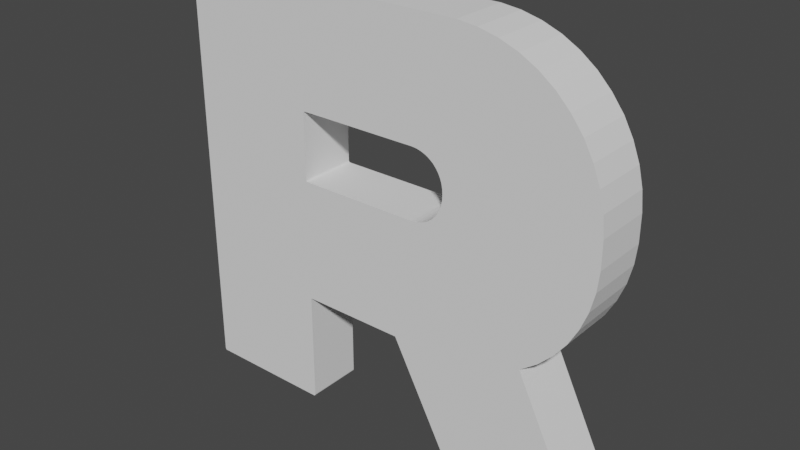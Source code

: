 # Source: RocketLogo.blend  (saved by Blender 3.6.13; exported with 4.5.12 LTS)
import bpy
from mathutils import Matrix  # noqa: F401  (used for matrix-valued properties, if any)

bpy.ops.wm.read_factory_settings(use_empty=True)
scene = bpy.context.scene
scene.name = 'Scene'

# ---- collections
col_collection = bpy.data.collections.new('Collection'); scene.collection.children.link(col_collection)

# ---- world
world_world = bpy.data.worlds.new('World'); scene.world = world_world
world_world.use_nodes = True; world_world.node_tree.nodes.clear()
_N = world_world.node_tree.nodes; _L = world_world.node_tree.links
n0 = _N.new('ShaderNodeOutputWorld'); n0.name = 'World Output'; n0.location = (300, 300)
n1 = _N.new('ShaderNodeBackground'); n1.name = 'Background'; n1.location = (10, 300)
n1.inputs[0].default_value = (0.05088, 0.05088, 0.05088, 1.0)
_L.new(n1.outputs[0], n0.inputs[0])
n0.is_active_output = True
world_world.color = (0.05088, 0.05088, 0.05088)
world_world.use_sun_shadow = False
world_world.sun_shadow_jitter_overblur = 0.0

# ---- meshes
me_cube = bpy.data.meshes.new('Cube')
me_cube.from_pydata([(9.377, -1.0, -7.406), (9.377, 1.0, -7.406), (7.254, 1.0, -3.415), (11.91, 1.0, -2.615), (11.91, -1.0, -2.615), (7.254, -1.0, -3.415), (14.19, -1.0, -7.406), (14.23, -1.0, -7.344), (14.22, -1.0, -7.401), (14.23, -1.0, -7.388), (14.24, -1.0, -7.368), (14.23, 1.0, -7.344), (14.19, 1.0, -7.406), (14.24, 1.0, -7.368), (14.23, 1.0, -7.388), (14.22, 1.0, -7.401), (14.22, -1.0, 2.384), (14.15, -1.0, 3.068), (13.99, -1.0, 3.737), (13.74, -1.0, 4.379), (13.41, -1.0, 4.981), (12.99, -1.0, 5.531), (12.51, -1.0, 6.018), (11.96, -1.0, 6.431), (11.36, -1.0, 6.764), (10.71, -1.0, 7.011), (10.04, -1.0, 7.172), (9.36, -1.0, 7.248), (9.36, 1.0, 7.248), (10.04, 1.0, 7.172), (10.71, 1.0, 7.011), (11.36, 1.0, 6.764), (11.96, 1.0, 6.431), (12.51, 1.0, 6.018), (12.99, 1.0, 5.531), (13.41, 1.0, 4.981), (13.74, 1.0, 4.379), (13.99, 1.0, 3.737), (14.15, 1.0, 3.068), (14.22, 1.0, 2.384), (14.22, 1.0, 1.457), (14.15, 1.0, 0.7734), (13.99, 1.0, 0.1044), (13.74, 1.0, -0.5376), (13.41, 1.0, -1.14), (12.99, 1.0, -1.69), (12.51, 1.0, -2.177), (11.96, 1.0, -2.59), (11.96, -1.0, -2.59), (12.51, -1.0, -2.177), (12.99, -1.0, -1.69), (13.41, -1.0, -1.14), (13.74, -1.0, -0.5376), (13.99, -1.0, 0.1044), (14.15, -1.0, 0.7734), (14.22, -1.0, 1.457), (9.008, -1.0, 1.899), (8.981, -1.0, 1.744), (8.934, -1.0, 1.594), (8.868, -1.0, 1.452), (8.783, -1.0, 1.32), (8.68, -1.0, 1.201), (8.622, -1.0, 1.148), (8.497, -1.0, 1.053), (8.359, -1.0, 0.9774), (8.212, -1.0, 0.9209), (8.06, -1.0, 0.8842), (7.904, -1.0, 0.8668), (9.016, -1.0, 2.056), (7.904, -1.0, 3.245), (8.06, -1.0, 3.228), (8.212, -1.0, 3.191), (8.359, -1.0, 3.134), (8.497, -1.0, 3.058), (8.622, -1.0, 2.964), (8.68, -1.0, 2.911), (8.783, -1.0, 2.792), (8.868, -1.0, 2.66), (8.934, -1.0, 2.518), (8.981, -1.0, 2.368), (9.008, -1.0, 2.213), (9.008, 1.0, 2.213), (8.981, 1.0, 2.368), (8.934, 1.0, 2.518), (8.868, 1.0, 2.66), (8.783, 1.0, 2.792), (8.68, 1.0, 2.911), (8.622, 1.0, 2.964), (8.497, 1.0, 3.058), (8.359, 1.0, 3.134), (8.212, 1.0, 3.191), (8.06, 1.0, 3.228), (7.904, 1.0, 3.245), (9.016, 1.0, 2.056), (7.904, 1.0, 0.8668), (8.06, 1.0, 0.8842), (8.212, 1.0, 0.9209), (8.359, 1.0, 0.9774), (8.497, 1.0, 1.053), (8.622, 1.0, 1.148), (8.68, 1.0, 1.201), (8.783, 1.0, 1.32), (8.868, 1.0, 1.452), (8.934, 1.0, 1.594), (8.981, 1.0, 1.744), (9.008, 1.0, 1.899), (-1.0, -1.0, -7.317), (-0.9308, -1.0, -7.387), (-0.9953, -1.0, -7.344), (-0.9805, -1.0, -7.367), (-0.9576, -1.0, -7.382), (-0.9308, -1.0, 7.257), (-1.0, -1.0, 7.187), (-0.9576, -1.0, 7.252), (-0.9805, -1.0, 7.237), (-0.9953, -1.0, 7.214), (-0.9308, 1.0, -7.387), (-1.0, 1.0, -7.317), (-0.9576, 1.0, -7.382), (-0.9805, 1.0, -7.367), (-0.9953, 1.0, -7.344), (-1.0, 1.0, 7.187), (-0.9308, 1.0, 7.257), (-0.9953, 1.0, 7.214), (-0.9805, 1.0, 7.237), (-0.9576, 1.0, 7.252), (3.534, -1.0, -7.387), (3.603, -1.0, -7.317), (3.56, -1.0, -7.382), (3.583, -1.0, -7.367), (3.598, -1.0, -7.344), (3.603, 1.0, -7.317), (3.534, 1.0, -7.387), (3.598, 1.0, -7.344), (3.583, 1.0, -7.367), (3.56, 1.0, -7.382), (3.672, 1.0, 3.247), (3.603, 1.0, 3.178), (3.645, 1.0, 3.242), (3.622, 1.0, 3.227), (3.608, 1.0, 3.205), (3.603, 1.0, 0.9341), (3.672, 1.0, 0.8649), (3.608, 1.0, 0.9073), (3.622, 1.0, 0.8844), (3.645, 1.0, 0.8696), (3.603, -1.0, 3.178), (3.672, -1.0, 3.247), (3.608, -1.0, 3.205), (3.622, -1.0, 3.227), (3.645, -1.0, 3.242), (3.672, -1.0, 0.8649), (3.603, -1.0, 0.9341), (3.645, -1.0, 0.8696), (3.622, -1.0, 0.8844), (3.608, -1.0, 0.9073), (3.672, 1.0, -3.415), (3.603, 1.0, -3.484), (3.645, 1.0, -3.42), (3.622, 1.0, -3.435), (3.608, 1.0, -3.457), (3.603, -1.0, -3.484), (3.672, -1.0, -3.415), (3.608, -1.0, -3.457), (3.622, -1.0, -3.435), (3.645, -1.0, -3.42)], [], [(11, 3, 4, 7), (1, 12, 6, 0), (6, 12, 15, 8), (8, 15, 14, 9), (9, 14, 13, 10), (10, 13, 11, 7), (131, 157, 161, 127), (67, 94, 142, 151), (146, 152, 141, 137), (116, 132, 126, 107), (111, 27, 28, 122), (92, 69, 147, 136), (103, 58, 57, 104), (102, 59, 58, 103), (88, 73, 72, 89), (21, 20, 35, 34), (100, 61, 60, 101), (3, 47, 48, 4), (54, 53, 42, 41), (91, 70, 69, 92), (81, 93, 68, 80), (104, 57, 56, 105), (90, 71, 70, 91), (25, 24, 31, 30), (20, 19, 36, 35), (49, 48, 47, 46), (22, 21, 34, 33), (23, 22, 33, 32), (24, 23, 32, 31), (53, 52, 43, 42), (26, 25, 30, 29), (94, 67, 66, 95), (55, 54, 41, 40), (95, 66, 65, 96), (96, 65, 64, 97), (101, 60, 59, 102), (51, 50, 45, 44), (74, 87, 86, 75), (50, 49, 46, 45), (98, 63, 62, 99), (97, 64, 63, 98), (89, 72, 71, 90), (18, 17, 38, 37), (105, 56, 68, 93), (27, 26, 29, 28), (81, 80, 79, 82), (82, 79, 78, 83), (83, 78, 77, 84), (84, 77, 76, 85), (85, 76, 75, 86), (61, 100, 99, 62), (87, 74, 73, 88), (52, 51, 44, 43), (19, 18, 37, 36), (156, 2, 5, 162), (17, 16, 39, 38), (116, 107, 110, 118), (118, 110, 109, 119), (119, 109, 108, 120), (120, 108, 106, 117), (111, 122, 125, 113), (113, 125, 124, 114), (114, 124, 123, 115), (115, 123, 121, 112), (126, 132, 135, 128), (128, 135, 134, 129), (129, 134, 133, 130), (130, 133, 131, 127), (156, 162, 165, 158), (158, 165, 164, 159), (159, 164, 163, 160), (160, 163, 161, 157), (141, 152, 155, 143), (143, 155, 154, 144), (144, 154, 153, 145), (145, 153, 151, 142), (146, 137, 140, 148), (148, 140, 139, 149), (149, 139, 138, 150), (150, 138, 136, 147), (106, 112, 121, 117), (0, 5, 2, 1), (39, 16, 55, 40), (66, 67, 151, 162, 5, 0, 6, 8, 9, 10, 7, 4, 48, 49, 50, 51, 52, 53, 54, 55, 16, 17, 18, 19, 20, 21, 22, 23, 24, 25, 26, 27, 111, 147, 69, 70, 71, 72, 73, 74, 75, 76, 77, 78, 79, 80, 68, 56, 57, 58, 59, 60, 61, 62, 63, 64, 65), (148, 149, 150, 147, 111, 113, 114, 115, 112, 106, 108, 109, 110, 107, 126, 128, 129, 130, 127, 161, 163, 164, 165, 162, 151, 153, 154, 155, 152, 146), (2, 156, 142, 94, 95, 96, 97, 98, 99, 100, 101, 102, 103, 104, 105, 93, 81, 82, 83, 84, 85, 86, 87, 88, 89, 90, 91, 92, 136, 122, 28, 29, 30, 31, 32, 33, 34, 35, 36, 37, 38, 39, 40, 41, 42, 43, 44, 45, 46, 47, 3, 11, 13, 14, 15, 12, 1), (138, 139, 140, 137, 141, 143, 144, 145, 142, 156, 158, 159, 160, 157, 131, 133, 134, 135, 132, 116, 118, 119, 120, 117, 121, 123, 124, 125, 122, 136)])
_uv = me_cube.uv_layers.new(name='UVMap')
_uv.uv.foreach_set('vector', [0.3757, 0.5, 0.4329, 0.5, 0.431, 0.75, 0.3757, 0.75, 0.125, 0.5, 0.3715, 0.5, 0.3715, 0.75, 0.125, 0.75, 0.3715, 0.75, 0.3715, 0.5, 0.3727, 0.5, 0.3727, 0.75, 0.3727, 0.75, 0.3727, 0.5, 0.375, 0.5, 0.375, 0.75, 0.375, 0.75, 0.375, 0.5, 0.3755, 0.5, 0.3755, 0.75, 0.3755, 0.75, 0.3755, 0.5, 0.3757, 0.5, 0.3757, 0.75, 0.376, 0.5, 0.4319, 0.5, 0.4319, 0.75, 0.376, 0.75, 0.4958, 0.75, 0.4958, 0.5, 0.4958, 0.5, 0.4958, 0.75, 0.5767, 0.75, 0.4982, 0.75, 0.4982, 0.5, 0.5767, 0.5, 0.1288, 0.5, 0.3712, 0.5, 0.3712, 0.75, 0.1288, 0.75, 0.8712, 0.75, 0.625, 0.75, 0.625, 0.5, 0.8712, 0.5, 0.5791, 0.5, 0.5791, 0.75, 0.5791, 0.75, 0.5791, 0.5, 0.5213, 0.5, 0.5213, 0.75, 0.5266, 0.75, 0.5266, 0.5, 0.5163, 0.5, 0.5163, 0.75, 0.5213, 0.75, 0.5213, 0.5, 0.5791, 0.5, 0.5791, 0.75, 0.5791, 0.75, 0.5791, 0.5, 0.5943, 0.75, 0.5843, 0.75, 0.5843, 0.5, 0.5943, 0.5, 0.4958, 0.5, 0.4958, 0.75, 0.5117, 0.75, 0.5117, 0.5, 0.4329, 0.5, 0.4377, 0.5, 0.4377, 0.75, 0.4375, 0.75, 0.5083, 0.75, 0.4962, 0.75, 0.4962, 0.5, 0.5083, 0.5, 0.5791, 0.5, 0.5791, 0.75, 0.5791, 0.75, 0.5791, 0.5, 0.5429, 0.5, 0.5375, 0.5, 0.5375, 0.75, 0.5429, 0.75, 0.5266, 0.5, 0.5266, 0.75, 0.532, 0.75, 0.532, 0.5, 0.5791, 0.5, 0.5791, 0.75, 0.5791, 0.75, 0.5791, 0.5, 0.6237, 0.75, 0.6223, 0.75, 0.6223, 0.5, 0.6237, 0.5, 0.5843, 0.75, 0.5734, 0.75, 0.5734, 0.5, 0.5843, 0.5, 0.4402, 0.75, 0.4377, 0.75, 0.4377, 0.5, 0.4402, 0.5, 0.618, 0.75, 0.5943, 0.75, 0.5943, 0.5, 0.618, 0.5, 0.6204, 0.75, 0.618, 0.75, 0.618, 0.5, 0.6204, 0.5, 0.6223, 0.75, 0.6204, 0.75, 0.6204, 0.5, 0.6223, 0.5, 0.4962, 0.75, 0.4847, 0.75, 0.4847, 0.5, 0.4962, 0.5, 0.6246, 0.75, 0.6237, 0.75, 0.6237, 0.5, 0.6246, 0.5, 0.4958, 0.5, 0.4958, 0.75, 0.4958, 0.75, 0.4958, 0.5, 0.5206, 0.75, 0.5083, 0.75, 0.5083, 0.5, 0.5206, 0.5, 0.4958, 0.5, 0.4958, 0.75, 0.4958, 0.75, 0.4958, 0.5, 0.4958, 0.5, 0.4958, 0.75, 0.4958, 0.75, 0.4958, 0.5, 0.5117, 0.5, 0.5117, 0.75, 0.5163, 0.75, 0.5163, 0.5, 0.4738, 0.75, 0.4638, 0.75, 0.4638, 0.5, 0.4738, 0.5, 0.5791, 0.75, 0.5791, 0.5, 0.5791, 0.5, 0.5791, 0.75, 0.4638, 0.75, 0.4402, 0.75, 0.4402, 0.5, 0.4638, 0.5, 0.4958, 0.5, 0.4958, 0.75, 0.4958, 0.75, 0.4958, 0.5, 0.4958, 0.5, 0.4958, 0.75, 0.4958, 0.75, 0.4958, 0.5, 0.5791, 0.5, 0.5791, 0.75, 0.5791, 0.75, 0.5791, 0.5, 0.5617, 0.75, 0.5496, 0.75, 0.5496, 0.5, 0.5617, 0.5, 0.532, 0.5, 0.532, 0.75, 0.5375, 0.75, 0.5375, 0.5, 0.625, 0.75, 0.6246, 0.75, 0.6246, 0.5, 0.625, 0.5, 0.5429, 0.5, 0.5429, 0.75, 0.5484, 0.75, 0.5484, 0.5, 0.5484, 0.5, 0.5484, 0.75, 0.5536, 0.75, 0.5536, 0.5, 0.5536, 0.5, 0.5536, 0.75, 0.5586, 0.75, 0.5586, 0.5, 0.5586, 0.5, 0.5586, 0.75, 0.5632, 0.75, 0.5632, 0.5, 0.5632, 0.5, 0.5632, 0.75, 0.5791, 0.75, 0.5791, 0.5, 0.4958, 0.75, 0.4958, 0.5, 0.4958, 0.5, 0.4958, 0.75, 0.5791, 0.5, 0.5791, 0.75, 0.5791, 0.75, 0.5791, 0.5, 0.4847, 0.75, 0.4738, 0.75, 0.4738, 0.5, 0.4847, 0.5, 0.5734, 0.75, 0.5617, 0.75, 0.5617, 0.5, 0.5734, 0.5, 0.4329, 0.5, 0.4323, 0.25, 0.4323, 0.0, 0.4329, 0.75, 0.5496, 0.75, 0.5373, 0.75, 0.5373, 0.5, 0.5496, 0.5, 0.1288, 0.5, 0.1288, 0.75, 0.1273, 0.75, 0.1273, 0.5, 0.1273, 0.5, 0.1273, 0.75, 0.125, 0.75, 0.125, 0.5, 0.375, 0.25, 0.375, 0.0, 0.3756, 0.0, 0.3756, 0.25, 0.3756, 0.25, 0.3756, 0.0, 0.376, 0.0, 0.376, 0.25, 0.8712, 0.75, 0.8712, 0.5, 0.8727, 0.5, 0.8727, 0.75, 0.8727, 0.75, 0.8727, 0.5, 0.875, 0.5, 0.875, 0.75, 0.625, 0.0, 0.625, 0.25, 0.6245, 0.25, 0.6245, 0.0, 0.6245, 0.0, 0.6245, 0.25, 0.6242, 0.25, 0.6242, 0.0, 0.3712, 0.75, 0.3712, 0.5, 0.3727, 0.5, 0.3727, 0.75, 0.3727, 0.75, 0.3727, 0.5, 0.375, 0.5, 0.375, 0.75, 0.375, 0.75, 0.375, 0.5, 0.3756, 0.5, 0.3756, 0.75, 0.3756, 0.75, 0.3756, 0.5, 0.376, 0.5, 0.376, 0.75, 0.4329, 0.5, 0.4329, 0.75, 0.4329, 0.75, 0.4329, 0.5, 0.4329, 0.5, 0.4329, 0.75, 0.4329, 0.75, 0.4329, 0.5, 0.4329, 0.5, 0.4329, 0.75, 0.4323, 0.75, 0.4323, 0.5, 0.4323, 0.5, 0.4323, 0.75, 0.4319, 0.75, 0.4319, 0.5, 0.4982, 0.5, 0.4982, 0.75, 0.4973, 0.75, 0.4973, 0.5, 0.4973, 0.5, 0.4973, 0.75, 0.4958, 0.75, 0.4958, 0.5, 0.4958, 0.5, 0.4958, 0.75, 0.4958, 0.75, 0.4958, 0.5, 0.4958, 0.5, 0.4958, 0.75, 0.4958, 0.75, 0.4958, 0.5, 0.5767, 0.75, 0.5767, 0.5, 0.5776, 0.5, 0.5776, 0.75, 0.5776, 0.75, 0.5776, 0.5, 0.5791, 0.5, 0.5791, 0.75, 0.5791, 0.75, 0.5791, 0.5, 0.5791, 0.5, 0.5791, 0.75, 0.5791, 0.75, 0.5791, 0.5, 0.5791, 0.5, 0.5791, 0.75, 0.376, 0.0, 0.6242, 0.0, 0.6242, 0.25, 0.376, 0.25, 0.375, 0.0, 0.4323, 0.0, 0.4323, 0.25, 0.375, 0.25, 0.5373, 0.5, 0.5373, 0.75, 0.5206, 0.75, 0.5206, 0.5, 0.4958, 0.75, 0.4958, 0.75, 0.4958, 0.75, 0.4329, 0.75, 0.4329, 0.75, 0.375, 0.0, 0.3715, 0.75, 0.3727, 0.75, 0.375, 0.75, 0.3755, 0.75, 0.3757, 0.75, 0.431, 0.75, 0.4377, 0.75, 0.4402, 0.75, 0.4638, 0.75, 0.4738, 0.75, 0.4847, 0.75, 0.4962, 0.75, 0.5083, 0.75, 0.5206, 0.75, 0.5373, 0.75, 0.5496, 0.75, 0.5617, 0.75, 0.5734, 0.75, 0.5843, 0.75, 0.5943, 0.75, 0.618, 0.75, 0.6204, 0.75, 0.6223, 0.75, 0.6237, 0.75, 0.6246, 0.75, 0.625, 0.75, 0.8712, 0.75, 0.5791, 0.75, 0.5791, 0.75, 0.5791, 0.75, 0.5791, 0.75, 0.5791, 0.75, 0.5791, 0.75, 0.5791, 0.75, 0.5791, 0.75, 0.5632, 0.75, 0.5586, 0.75, 0.5536, 0.75, 0.5484, 0.75, 0.5429, 0.75, 0.5375, 0.75, 0.532, 0.75, 0.5266, 0.75, 0.5213, 0.75, 0.5163, 0.75, 0.5117, 0.75, 0.4958, 0.75, 0.4958, 0.75, 0.4958, 0.75, 0.4958, 0.75, 0.4958, 0.75, 0.5776, 0.75, 0.5791, 0.75, 0.5791, 0.75, 0.5791, 0.75, 0.8712, 0.75, 0.8727, 0.75, 0.875, 0.75, 0.6245, 0.0, 0.6242, 0.0, 0.376, 0.0, 0.3756, 0.0, 0.375, 0.0, 0.1273, 0.75, 0.1288, 0.75, 0.3712, 0.75, 0.3727, 0.75, 0.375, 0.75, 0.3756, 0.75, 0.376, 0.75, 0.4319, 0.75, 0.4323, 0.75, 0.4329, 0.75, 0.4329, 0.75, 0.4329, 0.75, 0.4958, 0.75, 0.4958, 0.75, 0.4958, 0.75, 0.4973, 0.75, 0.4982, 0.75, 0.5767, 0.75, 0.4323, 0.25, 0.4329, 0.5, 0.4958, 0.5, 0.4958, 0.5, 0.4958, 0.5, 0.4958, 0.5, 0.4958, 0.5, 0.4958, 0.5, 0.4958, 0.5, 0.4958, 0.5, 0.5117, 0.5, 0.5163, 0.5, 0.5213, 0.5, 0.5266, 0.5, 0.532, 0.5, 0.5375, 0.5, 0.5429, 0.5, 0.5484, 0.5, 0.5536, 0.5, 0.5586, 0.5, 0.5632, 0.5, 0.5791, 0.5, 0.5791, 0.5, 0.5791, 0.5, 0.5791, 0.5, 0.5791, 0.5, 0.5791, 0.5, 0.5791, 0.5, 0.5791, 0.5, 0.8712, 0.5, 0.625, 0.5, 0.6246, 0.5, 0.6237, 0.5, 0.6223, 0.5, 0.6204, 0.5, 0.618, 0.5, 0.5943, 0.5, 0.5843, 0.5, 0.5734, 0.5, 0.5617, 0.5, 0.5496, 0.5, 0.5373, 0.5, 0.5206, 0.5, 0.5083, 0.5, 0.4962, 0.5, 0.4847, 0.5, 0.4738, 0.5, 0.4638, 0.5, 0.4402, 0.5, 0.4377, 0.5, 0.431, 0.5, 0.3757, 0.5, 0.3754, 0.4998, 0.3752, 0.499, 0.3751, 0.4978, 0.375, 0.4965, 0.375, 0.25, 0.5791, 0.5, 0.5791, 0.5, 0.5776, 0.5, 0.5767, 0.5, 0.4982, 0.5, 0.4973, 0.5, 0.4958, 0.5, 0.4958, 0.5, 0.4958, 0.5, 0.4329, 0.5, 0.4329, 0.5, 0.4329, 0.5, 0.4323, 0.5, 0.4319, 0.5, 0.376, 0.5, 0.3756, 0.5, 0.375, 0.5, 0.3727, 0.5, 0.3712, 0.5, 0.1288, 0.5, 0.1273, 0.5, 0.125, 0.5, 0.3756, 0.25, 0.376, 0.25, 0.6242, 0.25, 0.6245, 0.25, 0.625, 0.25, 0.8727, 0.5, 0.8712, 0.5, 0.5791, 0.5])
me_cube.update()

# ---- objects
ob_empty = bpy.data.objects.new('Empty', None)
ob_cube = bpy.data.objects.new('Cube', me_cube)

# ---- transforms, parenting, visibility, modifiers, constraints
ob_empty.location = (-0.01313, 0.0, 0.0)
ob_empty.rotation_euler = (1.571, -0.0, -0.0)
ob_empty.scale = (0.8044, 0.8044, 0.8044)
ob_empty.empty_display_type = 'IMAGE'
ob_empty.empty_display_size = 5.0
ob_cube.location = (-1.433, 0.0, 0.0)
ob_cube.scale = (0.2227, 0.2227, 0.2227)

# ---- collection membership
col_collection.objects.link(ob_empty)
col_collection.objects.link(ob_cube)

# ---- scene / render settings (as saved in the file)
scene.frame_start = 1; scene.frame_end = 250; scene.frame_set(1)
scene.render.engine = 'BLENDER_EEVEE_NEXT'
scene.cycles.sampling_pattern = 'TABULATED_SOBOL'
scene.view_settings.view_transform = 'Filmic'
bpy.context.view_layer.update()

# ---- added for rendering (the .blend has no active camera and no usable light): camera, sun
cam_auto = bpy.data.cameras.new('AutoCamera')
cam_auto.lens = 50.0
cam_auto.sensor_width = 36.0
cam_auto.clip_end = 1000.0
ob_auto_camera = bpy.data.objects.new('AutoCamera', cam_auto)
scene.collection.objects.link(ob_auto_camera)
ob_auto_camera.location = (4.41826, -5.25249, 3.48505)
ob_auto_camera.rotation_euler = (1.09748, -7.21219e-08, 0.694738)
scene.camera = ob_auto_camera
light_auto_sun = bpy.data.lights.new('AutoSun', 'SUN')
light_auto_sun.energy = 3.0
light_auto_sun.angle = 0.0523599
ob_auto_sun = bpy.data.objects.new('AutoSun', light_auto_sun)
scene.collection.objects.link(ob_auto_sun)
ob_auto_sun.rotation_euler = (0.872665, 0.174533, 0.523599)
bpy.context.view_layer.update()
